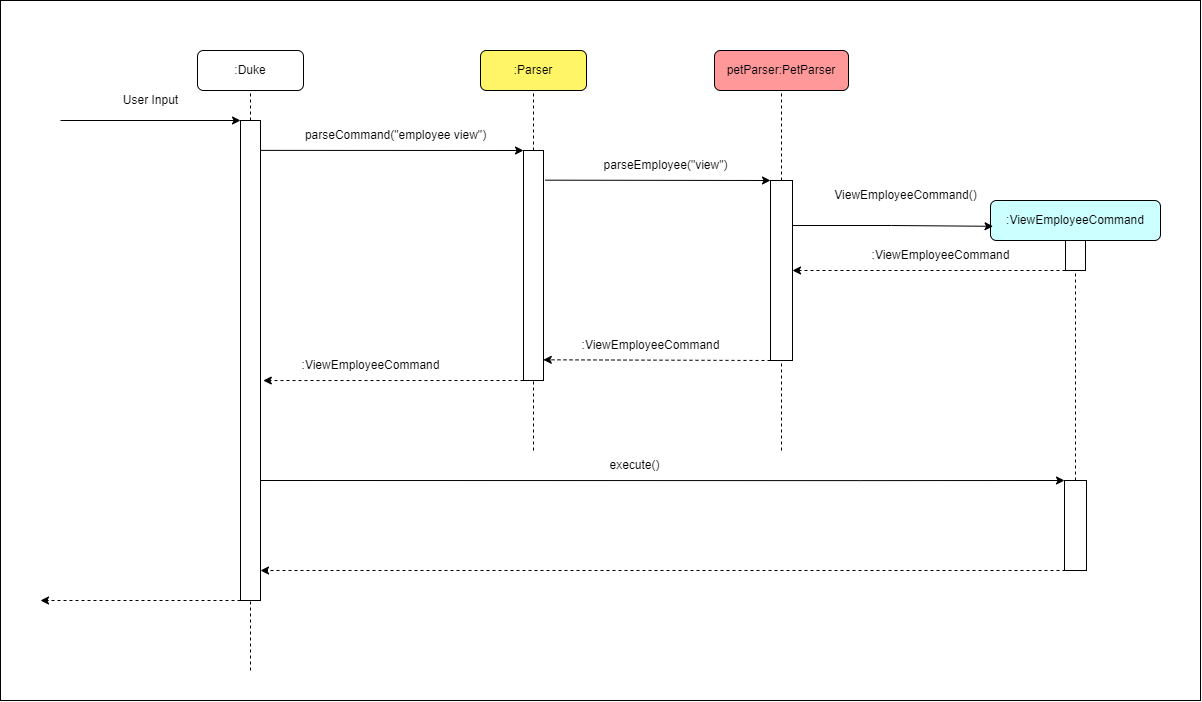

The diagram above was exported from draw.io. Its source (the exported page's mxGraphModel, read from the mxfile embedded in the PNG):
<mxGraphModel dx="2489" dy="653" grid="1" gridSize="10" guides="1" tooltips="1" connect="1" arrows="1" fold="1" page="1" pageScale="1" pageWidth="827" pageHeight="1169" math="0" shadow="0">
  <root>
    <mxCell id="0" />
    <mxCell id="1" parent="0" />
    <mxCell id="PPDtuFxUffW-Pc3WtW7n-125" value="" style="rounded=0;whiteSpace=wrap;html=1;" vertex="1" parent="1">
      <mxGeometry x="-420" y="30" width="1200" height="700" as="geometry" />
    </mxCell>
    <mxCell id="063TzQV-iATJEPMxxV99-1" value="petParser:PetParser" style="rounded=1;whiteSpace=wrap;html=1;fillColor=#FF9999;" parent="1" vertex="1">
      <mxGeometry x="294" y="80" width="134" height="40" as="geometry" />
    </mxCell>
    <mxCell id="063TzQV-iATJEPMxxV99-3" value=":ViewEmployeeCommand" style="rounded=1;whiteSpace=wrap;html=1;fillColor=#CCFFFF;" parent="1" vertex="1">
      <mxGeometry x="570" y="230" width="170" height="40" as="geometry" />
    </mxCell>
    <mxCell id="063TzQV-iATJEPMxxV99-4" value=":Parser" style="rounded=1;whiteSpace=wrap;html=1;fillColor=#FFF566;" parent="1" vertex="1">
      <mxGeometry x="60" y="80" width="106" height="40" as="geometry" />
    </mxCell>
    <mxCell id="063TzQV-iATJEPMxxV99-12" value="" style="rounded=0;whiteSpace=wrap;html=1;" parent="1" vertex="1">
      <mxGeometry x="103" y="180" width="20" height="230" as="geometry" />
    </mxCell>
    <mxCell id="063TzQV-iATJEPMxxV99-13" value="" style="endArrow=none;dashed=1;html=1;rounded=0;entryX=0.5;entryY=1;entryDx=0;entryDy=0;" parent="1" target="063TzQV-iATJEPMxxV99-4" edge="1">
      <mxGeometry width="50" height="50" relative="1" as="geometry">
        <mxPoint x="113" y="180" as="sourcePoint" />
        <mxPoint x="180" y="360" as="targetPoint" />
      </mxGeometry>
    </mxCell>
    <mxCell id="063TzQV-iATJEPMxxV99-14" value="" style="endArrow=classic;html=1;rounded=0;entryX=0;entryY=0;entryDx=0;entryDy=0;exitX=0.945;exitY=0.071;exitDx=0;exitDy=0;exitPerimeter=0;" parent="1" target="063TzQV-iATJEPMxxV99-12" edge="1">
      <mxGeometry width="50" height="50" relative="1" as="geometry">
        <mxPoint x="-161.10000000000014" y="179.88" as="sourcePoint" />
        <mxPoint x="180" y="360" as="targetPoint" />
      </mxGeometry>
    </mxCell>
    <mxCell id="063TzQV-iATJEPMxxV99-15" value="parseCommand(&quot;employee view&quot;)" style="text;html=1;align=center;verticalAlign=middle;resizable=0;points=[];autosize=1;strokeColor=none;fillColor=none;" parent="1" vertex="1">
      <mxGeometry x="-125" y="150" width="200" height="30" as="geometry" />
    </mxCell>
    <mxCell id="063TzQV-iATJEPMxxV99-16" value="" style="endArrow=none;dashed=1;html=1;rounded=0;entryX=0.5;entryY=1;entryDx=0;entryDy=0;" parent="1" target="063TzQV-iATJEPMxxV99-1" edge="1">
      <mxGeometry width="50" height="50" relative="1" as="geometry">
        <mxPoint x="361" y="210" as="sourcePoint" />
        <mxPoint x="268" y="380" as="targetPoint" />
      </mxGeometry>
    </mxCell>
    <mxCell id="PPDtuFxUffW-Pc3WtW7n-93" style="edgeStyle=orthogonalEdgeStyle;rounded=0;orthogonalLoop=1;jettySize=auto;html=1;exitX=1;exitY=0.25;exitDx=0;exitDy=0;entryX=0.015;entryY=0.645;entryDx=0;entryDy=0;entryPerimeter=0;" edge="1" parent="1" source="063TzQV-iATJEPMxxV99-17" target="063TzQV-iATJEPMxxV99-3">
      <mxGeometry relative="1" as="geometry" />
    </mxCell>
    <mxCell id="063TzQV-iATJEPMxxV99-17" value="" style="rounded=0;whiteSpace=wrap;html=1;" parent="1" vertex="1">
      <mxGeometry x="350" y="210" width="22" height="180" as="geometry" />
    </mxCell>
    <mxCell id="063TzQV-iATJEPMxxV99-18" value="" style="endArrow=classic;html=1;rounded=0;entryX=0;entryY=0;entryDx=0;entryDy=0;exitX=1.075;exitY=0.129;exitDx=0;exitDy=0;exitPerimeter=0;" parent="1" source="063TzQV-iATJEPMxxV99-12" target="063TzQV-iATJEPMxxV99-17" edge="1">
      <mxGeometry width="50" height="50" relative="1" as="geometry">
        <mxPoint x="300" y="350" as="sourcePoint" />
        <mxPoint x="350" y="300" as="targetPoint" />
      </mxGeometry>
    </mxCell>
    <mxCell id="063TzQV-iATJEPMxxV99-19" value="parseEmployee(&quot;view&quot;)" style="text;html=1;align=center;verticalAlign=middle;resizable=0;points=[];autosize=1;strokeColor=none;fillColor=none;" parent="1" vertex="1">
      <mxGeometry x="170" y="180" width="150" height="30" as="geometry" />
    </mxCell>
    <mxCell id="063TzQV-iATJEPMxxV99-21" value="" style="rounded=0;whiteSpace=wrap;html=1;" parent="1" vertex="1">
      <mxGeometry x="645" y="270" width="20" height="30" as="geometry" />
    </mxCell>
    <mxCell id="063TzQV-iATJEPMxxV99-24" value="ViewEmployeeCommand()" style="text;html=1;align=center;verticalAlign=middle;resizable=0;points=[];autosize=1;strokeColor=none;fillColor=none;" parent="1" vertex="1">
      <mxGeometry x="400" y="210" width="170" height="30" as="geometry" />
    </mxCell>
    <mxCell id="063TzQV-iATJEPMxxV99-25" value="" style="endArrow=classic;html=1;rounded=0;exitX=0;exitY=1;exitDx=0;exitDy=0;entryX=1;entryY=0.5;entryDx=0;entryDy=0;dashed=1;" parent="1" source="063TzQV-iATJEPMxxV99-21" target="063TzQV-iATJEPMxxV99-17" edge="1">
      <mxGeometry width="50" height="50" relative="1" as="geometry">
        <mxPoint x="290" y="310" as="sourcePoint" />
        <mxPoint x="340" y="260" as="targetPoint" />
      </mxGeometry>
    </mxCell>
    <mxCell id="063TzQV-iATJEPMxxV99-26" value="" style="endArrow=classic;html=1;rounded=0;dashed=1;exitX=0;exitY=1;exitDx=0;exitDy=0;entryX=0.989;entryY=0.91;entryDx=0;entryDy=0;entryPerimeter=0;" parent="1" source="063TzQV-iATJEPMxxV99-17" target="063TzQV-iATJEPMxxV99-12" edge="1">
      <mxGeometry width="50" height="50" relative="1" as="geometry">
        <mxPoint x="160" y="360" as="sourcePoint" />
        <mxPoint x="210" y="310" as="targetPoint" />
      </mxGeometry>
    </mxCell>
    <mxCell id="063TzQV-iATJEPMxxV99-27" value="" style="endArrow=classic;html=1;rounded=0;dashed=1;exitX=0;exitY=1;exitDx=0;exitDy=0;entryX=1.139;entryY=0.893;entryDx=0;entryDy=0;entryPerimeter=0;" parent="1" source="063TzQV-iATJEPMxxV99-12" edge="1">
      <mxGeometry width="50" height="50" relative="1" as="geometry">
        <mxPoint x="-10" y="360" as="sourcePoint" />
        <mxPoint x="-157.22000000000003" y="410.03999999999996" as="targetPoint" />
      </mxGeometry>
    </mxCell>
    <mxCell id="063TzQV-iATJEPMxxV99-29" value=":ViewEmployeeCommand" style="text;html=1;align=center;verticalAlign=middle;resizable=0;points=[];autosize=1;strokeColor=none;fillColor=none;" parent="1" vertex="1">
      <mxGeometry x="150" y="360" width="160" height="30" as="geometry" />
    </mxCell>
    <mxCell id="063TzQV-iATJEPMxxV99-30" value=":ViewEmployeeCommand" style="text;html=1;align=center;verticalAlign=middle;resizable=0;points=[];autosize=1;strokeColor=none;fillColor=none;" parent="1" vertex="1">
      <mxGeometry x="-130" y="380" width="160" height="30" as="geometry" />
    </mxCell>
    <mxCell id="063TzQV-iATJEPMxxV99-34" value="" style="endArrow=none;dashed=1;html=1;rounded=0;entryX=0.5;entryY=1;entryDx=0;entryDy=0;" parent="1" target="063TzQV-iATJEPMxxV99-12" edge="1">
      <mxGeometry width="50" height="50" relative="1" as="geometry">
        <mxPoint x="113" y="480" as="sourcePoint" />
        <mxPoint x="80" y="400" as="targetPoint" />
      </mxGeometry>
    </mxCell>
    <mxCell id="063TzQV-iATJEPMxxV99-35" value="" style="endArrow=none;dashed=1;html=1;rounded=0;entryX=0.5;entryY=1;entryDx=0;entryDy=0;" parent="1" target="063TzQV-iATJEPMxxV99-17" edge="1">
      <mxGeometry width="50" height="50" relative="1" as="geometry">
        <mxPoint x="361" y="480" as="sourcePoint" />
        <mxPoint x="80" y="400" as="targetPoint" />
      </mxGeometry>
    </mxCell>
    <mxCell id="PPDtuFxUffW-Pc3WtW7n-111" style="edgeStyle=orthogonalEdgeStyle;rounded=0;orthogonalLoop=1;jettySize=auto;html=1;exitX=1;exitY=0.75;exitDx=0;exitDy=0;shadow=0;entryX=0;entryY=0;entryDx=0;entryDy=0;" edge="1" parent="1" source="PPDtuFxUffW-Pc3WtW7n-95" target="PPDtuFxUffW-Pc3WtW7n-108">
      <mxGeometry relative="1" as="geometry">
        <mxPoint x="640" y="530" as="targetPoint" />
        <Array as="points">
          <mxPoint x="440" y="510" />
          <mxPoint x="440" y="510" />
        </Array>
      </mxGeometry>
    </mxCell>
    <mxCell id="PPDtuFxUffW-Pc3WtW7n-95" value="" style="rounded=0;whiteSpace=wrap;html=1;" vertex="1" parent="1">
      <mxGeometry x="-180" y="150" width="20" height="480" as="geometry" />
    </mxCell>
    <mxCell id="PPDtuFxUffW-Pc3WtW7n-96" value=":Duke" style="rounded=1;whiteSpace=wrap;html=1;" vertex="1" parent="1">
      <mxGeometry x="-223" y="80" width="106" height="40" as="geometry" />
    </mxCell>
    <mxCell id="PPDtuFxUffW-Pc3WtW7n-106" value="" style="endArrow=none;dashed=1;html=1;rounded=0;shadow=0;entryX=0.5;entryY=1;entryDx=0;entryDy=0;exitX=0.5;exitY=0;exitDx=0;exitDy=0;" edge="1" parent="1" source="PPDtuFxUffW-Pc3WtW7n-95" target="PPDtuFxUffW-Pc3WtW7n-96">
      <mxGeometry width="50" height="50" relative="1" as="geometry">
        <mxPoint x="-50" y="300" as="sourcePoint" />
        <mxPoint y="250" as="targetPoint" />
      </mxGeometry>
    </mxCell>
    <mxCell id="PPDtuFxUffW-Pc3WtW7n-107" value="" style="endArrow=none;dashed=1;html=1;rounded=0;shadow=0;entryX=0.5;entryY=1;entryDx=0;entryDy=0;startArrow=none;" edge="1" parent="1" source="PPDtuFxUffW-Pc3WtW7n-108" target="063TzQV-iATJEPMxxV99-21">
      <mxGeometry width="50" height="50" relative="1" as="geometry">
        <mxPoint x="655" y="690" as="sourcePoint" />
        <mxPoint x="560" y="430" as="targetPoint" />
      </mxGeometry>
    </mxCell>
    <mxCell id="PPDtuFxUffW-Pc3WtW7n-108" value="" style="rounded=0;whiteSpace=wrap;html=1;" vertex="1" parent="1">
      <mxGeometry x="644" y="510" width="22" height="90" as="geometry" />
    </mxCell>
    <mxCell id="PPDtuFxUffW-Pc3WtW7n-113" value="execute()" style="text;html=1;align=center;verticalAlign=middle;resizable=0;points=[];autosize=1;strokeColor=none;fillColor=none;" vertex="1" parent="1">
      <mxGeometry x="179" y="480" width="70" height="30" as="geometry" />
    </mxCell>
    <mxCell id="PPDtuFxUffW-Pc3WtW7n-115" value="" style="endArrow=classic;html=1;rounded=0;exitX=0;exitY=1;exitDx=0;exitDy=0;dashed=1;" edge="1" parent="1">
      <mxGeometry width="50" height="50" relative="1" as="geometry">
        <mxPoint x="645" y="600" as="sourcePoint" />
        <mxPoint x="-160" y="600" as="targetPoint" />
      </mxGeometry>
    </mxCell>
    <mxCell id="PPDtuFxUffW-Pc3WtW7n-116" value=":ViewEmployeeCommand" style="text;html=1;align=center;verticalAlign=middle;resizable=0;points=[];autosize=1;strokeColor=none;fillColor=none;" vertex="1" parent="1">
      <mxGeometry x="440" y="270" width="160" height="30" as="geometry" />
    </mxCell>
    <mxCell id="PPDtuFxUffW-Pc3WtW7n-117" value="" style="endArrow=classic;html=1;rounded=0;shadow=0;" edge="1" parent="1">
      <mxGeometry width="50" height="50" relative="1" as="geometry">
        <mxPoint x="-360" y="150" as="sourcePoint" />
        <mxPoint x="-180" y="150" as="targetPoint" />
      </mxGeometry>
    </mxCell>
    <mxCell id="PPDtuFxUffW-Pc3WtW7n-123" value="User Input" style="text;html=1;align=center;verticalAlign=middle;resizable=0;points=[];autosize=1;strokeColor=none;fillColor=none;" vertex="1" parent="1">
      <mxGeometry x="-310" y="115" width="80" height="30" as="geometry" />
    </mxCell>
    <mxCell id="PPDtuFxUffW-Pc3WtW7n-126" value="" style="endArrow=none;dashed=1;html=1;rounded=0;entryX=0.5;entryY=1;entryDx=0;entryDy=0;" edge="1" parent="1" target="PPDtuFxUffW-Pc3WtW7n-95">
      <mxGeometry width="50" height="50" relative="1" as="geometry">
        <mxPoint x="-170" y="700" as="sourcePoint" />
        <mxPoint x="123" y="420" as="targetPoint" />
      </mxGeometry>
    </mxCell>
    <mxCell id="PPDtuFxUffW-Pc3WtW7n-127" value="" style="endArrow=classic;html=1;rounded=0;exitX=0;exitY=1;exitDx=0;exitDy=0;dashed=1;" edge="1" parent="1">
      <mxGeometry width="50" height="50" relative="1" as="geometry">
        <mxPoint x="-180" y="630" as="sourcePoint" />
        <mxPoint x="-380" y="630" as="targetPoint" />
      </mxGeometry>
    </mxCell>
  </root>
</mxGraphModel>